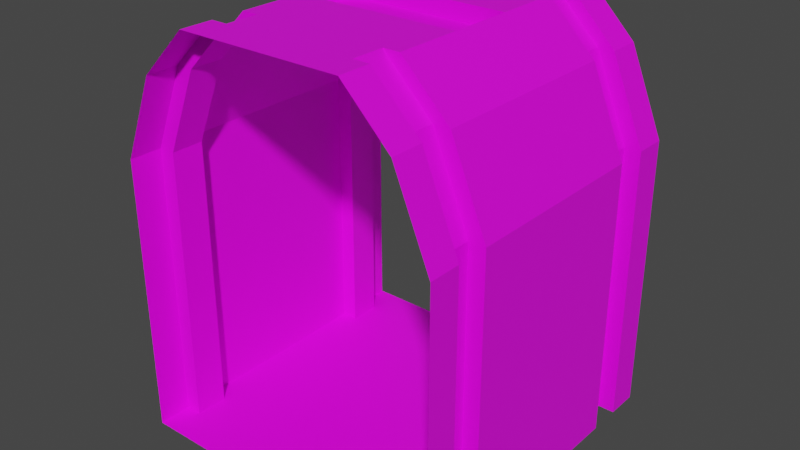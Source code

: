 # Source: base_hallway.blend  (saved by Blender 2.83.19; exported with 4.5.12 LTS)
import bpy
from mathutils import Matrix  # noqa: F401  (used for matrix-valued properties, if any)

bpy.ops.wm.read_factory_settings(use_empty=True)
scene = bpy.context.scene
scene.name = 'Scene'

# ---- collections
col_collection = bpy.data.collections.new('Collection'); scene.collection.children.link(col_collection)

# ---- images (referenced by path relative to the original .blend; pixels are not part of the script)
import os
ASSET_DIR = os.environ.get("B2B_ASSET_DIR", "")  # directory of the original .blend (textures are referenced by path, not embedded)
HERE = os.path.dirname(os.path.abspath(__file__))  # packed textures are extracted next to this script under _unpacked/

def load_image(name, relpath, width, height, colorspace="sRGB"):
    """Load a texture the original file referenced (path relative to the .blend, or extracted next to this script)."""
    p = next((c for c in (os.path.join(HERE, relpath), os.path.join(ASSET_DIR, relpath)) if relpath and os.path.exists(c)), "")
    if p:
        img = bpy.data.images.load(p, check_existing=True)
        img.name = name
    else:  # same state as the original file: an image datablock whose file is absent (Cycles renders it pink)
        img = bpy.data.images.new(name, width, height)
        img.source = "FILE"
        img.filepath = "//" + (relpath or name)
    img.colorspace_settings.name = colorspace
    return img
img_general_texture_jpg = load_image('general_texture.jpg', 'general_texture.jpg', 1024, 1024, 'sRGB')

# ---- materials (node trees are filled in below, after node groups)
mat_material = bpy.data.materials.new('Material')
mat_material.use_transparent_shadow = False

# ---- material node trees
mat_material.use_nodes = True; mat_material.node_tree.nodes.clear()
_N = mat_material.node_tree.nodes; _L = mat_material.node_tree.links
n0 = _N.new('ShaderNodeBsdfPrincipled'); n0.name = 'Principled BSDF'; n0.location = (10, 300)
n0.distribution = 'GGX'
n0.subsurface_method = 'BURLEY'
n0.inputs[3].default_value = 1.45
n0.inputs[27].default_value = (0.0, 0.0, 0.0, 1.0)
n0.inputs[28].default_value = 1.0
n1 = _N.new('ShaderNodeOutputMaterial'); n1.name = 'Material Output'; n1.location = (300, 300)
n2 = _N.new('ShaderNodeTexImage'); n2.name = 'Image Texture'; n2.location = (-427, 272)
n2.image = img_general_texture_jpg
n2.interpolation = 'Closest'
_L.new(n0.outputs[0], n1.inputs[0])
_L.new(n2.outputs[0], n0.inputs[0])
n1.is_active_output = True

# ---- world
world_world = bpy.data.worlds.new('World'); scene.world = world_world
world_world.use_nodes = True; world_world.node_tree.nodes.clear()
_N = world_world.node_tree.nodes; _L = world_world.node_tree.links
n0 = _N.new('ShaderNodeOutputWorld'); n0.name = 'World Output'; n0.location = (300, 300)
n1 = _N.new('ShaderNodeBackground'); n1.name = 'Background'; n1.location = (10, 300)
n1.inputs[0].default_value = (0.05088, 0.05088, 0.05088, 1.0)
_L.new(n1.outputs[0], n0.inputs[0])
n0.is_active_output = True
world_world.color = (0.05088, 0.05088, 0.05088)
world_world.use_sun_shadow = False
world_world.sun_shadow_jitter_overblur = 0.0

# ---- meshes
me_plane_001 = bpy.data.meshes.new('Plane.001')
me_plane_001.from_pydata([(-1.0, -1.0, 0.0), (1.0, -1.0, 0.0), (-1.0, 1.0, 0.0), (1.0, 1.0, 0.0), (-0.5, -1.0, 2.5), (0.5, -1.0, 2.5), (-0.5, 1.0, 2.5), (0.5, 1.0, 2.5), (-1.0, -1.0, 1.7), (-0.7879, -1.0, 2.212), (0.7879, -1.0, 2.212), (1.0, -1.0, 1.7), (-0.7879, 1.0, 2.212), (-1.0, 1.0, 1.7), (1.0, 1.0, 1.7), (0.7879, 1.0, 2.212), (-1.0, 0.6, 0.0), (-1.0, -0.6, 0.0), (1.0, -0.6, 0.0), (1.0, 0.6, 0.0), (-0.5, 0.6, 2.5), (-0.5, 0.2, 2.5), (-0.5, -0.2, 2.5), (-0.5, -0.6, 2.5), (0.5, -0.6, 2.5), (0.5, -0.2, 2.5), (0.5, 0.2, 2.5), (0.5, 0.6, 2.5), (-1.0, -0.6, 1.7), (-1.0, 0.6, 1.7), (-0.7879, 0.6, 2.212), (-0.7879, -0.6, 2.212), (1.0, 0.6, 1.7), (1.0, -0.6, 1.7), (0.7879, -0.6, 2.212), (0.7879, 0.6, 2.212), (-1.0, -0.8, 0.0), (-0.5, -0.8, 2.5), (-0.7879, -0.8, 2.212), (1.0, -0.8, 1.7), (1.0, -0.8, 0.0), (0.5, -0.8, 2.5), (-1.0, -0.8, 1.7), (0.7879, -0.8, 2.212), (1.0, 0.8, 0.0), (0.5, 0.8, 2.5), (-1.0, 0.8, 1.7), (0.7879, 0.8, 2.212), (-1.0, 0.8, 0.0), (-0.5, 0.8, 2.5), (-0.7879, 0.8, 2.212), (1.0, 0.8, 1.7), (-0.9, 0.8, 0.0), (-0.9, 0.6, 0.0), (-0.4, 0.8, 2.5), (-0.4, 0.6, 2.5), (-0.6879, 0.8, 2.212), (-0.6879, 0.6, 2.212), (-0.9, 0.6, 1.7), (-0.9, 0.8, 1.7), (-0.9, -0.8, 1.7), (-0.9, -0.6, 1.7), (-0.4, -0.6, 2.5), (-0.6879, -0.6, 2.212), (-0.9, -0.6, 0.0), (-0.9, -0.8, 0.0), (-0.4, -0.8, 2.5), (-0.6879, -0.8, 2.212), (0.9, -0.8, 0.0), (0.9, -0.6, 0.0), (0.4, -0.8, 2.5), (0.4, -0.6, 2.5), (0.9, 0.8, 1.7), (0.9, 0.6, 1.7), (0.6879, -0.8, 2.212), (0.6879, -0.6, 2.212), (0.6879, 0.6, 2.212), (0.9, -0.6, 1.7), (0.9, 0.6, 0.0), (0.4, 0.6, 2.5), (0.9, -0.8, 1.7), (0.9, 0.8, 0.0), (0.4, 0.8, 2.5), (0.6879, 0.8, 2.212), (-0.5, 0.2, 2.4), (-0.5, -0.2, 2.4), (0.5, -0.2, 2.4), (0.5, 0.2, 2.4)], [], [(48, 44, 3, 2), (45, 7, 15, 47), (48, 2, 13, 46), (40, 1, 11, 39), (37, 41, 5, 4), (46, 13, 12, 50), (39, 11, 10, 43), (37, 4, 9, 38), (21, 26, 87, 84), (19, 78, 53, 16), (17, 18, 19, 16), (64, 69, 18, 17), (45, 47, 83, 82), (20, 21, 22, 23, 31, 30), (29, 30, 31, 28), (29, 28, 17, 16), (69, 64, 65, 68), (70, 66, 62, 71), (20, 27, 26, 21), (26, 25, 86, 87), (22, 25, 24, 23), (40, 39, 80, 68), (38, 42, 60, 67), (33, 32, 19, 18), (32, 33, 34, 35), (24, 25, 26, 27, 35, 34), (84, 87, 86, 85), (0, 1, 40, 36), (5, 41, 43, 10), (0, 36, 42, 8), (8, 42, 38, 9), (31, 23, 62, 63), (24, 34, 75, 71), (81, 52, 53, 78), (3, 44, 51, 14), (6, 7, 45, 49), (14, 51, 47, 15), (6, 49, 50, 12), (29, 16, 53, 58), (46, 50, 56, 59), (19, 32, 73, 78), (22, 21, 84, 85), (54, 55, 57, 56), (58, 59, 56, 57), (53, 52, 59, 58), (48, 46, 59, 52), (50, 49, 54, 56), (20, 30, 57, 55), (30, 29, 58, 57), (82, 79, 55, 54), (60, 61, 63, 67), (65, 64, 61, 60), (62, 66, 67, 63), (28, 31, 63, 61), (37, 38, 67, 66), (42, 36, 65, 60), (17, 28, 61, 64), (72, 73, 76, 83), (81, 78, 73, 72), (70, 71, 75, 74), (77, 80, 74, 75), (69, 68, 80, 77), (79, 82, 83, 76), (25, 22, 85, 86), (32, 35, 76, 73), (43, 41, 70, 74), (51, 44, 81, 72), (33, 18, 69, 77), (35, 27, 79, 76), (47, 51, 72, 83), (34, 33, 77, 75), (39, 43, 74, 80)])
_uv = me_plane_001.uv_layers.new(name='UVMap')
_uv.uv.foreach_set('vector', [0.2154, 0.2163, 0.2154, 0.004567, 0.2352, 0.004567, 0.2352, 0.2163, 0.6594, 0.6846, 0.696, 0.6846, 0.696, 0.7499, 0.6594, 0.7499, 0.7, 0.7598, 0.6892, 0.7598, 0.6892, 0.6637, 0.7, 0.6637, 0.5217, 0.7591, 0.5109, 0.7591, 0.5109, 0.6631, 0.5217, 0.6631, 0.609, 0.7185, 0.609, 0.7596, 0.5779, 0.7596, 0.5779, 0.7185, 0.6221, 0.6668, 0.6524, 0.6668, 0.6524, 0.7544, 0.6221, 0.7544, 0.5352, 0.6665, 0.5618, 0.6665, 0.5618, 0.7474, 0.5352, 0.7474, 0.6111, 0.7469, 0.5745, 0.7469, 0.5745, 0.6815, 0.6111, 0.6815, 0.217, 0.5646, 0.217, 0.5122, 0.2219, 0.5122, 0.2219, 0.5646, 0.2563, 0.0, 0.2563, 0.01954, 0.2563, 0.3712, 0.2563, 0.3908, 0.01545, 0.2154, 0.01545, 0.003969, 0.2975, 0.003969, 0.2975, 0.2154, 0.03661, 0.3712, 0.03661, 0.01954, 0.03661, 1.165e-08, 0.03661, 0.3908, 0.6357, 0.9155, 0.6319, 0.9095, 0.6336, 0.9099, 0.6373, 0.9159, 0.6999, 0.7461, 0.6574, 0.7461, 0.5842, 0.7461, 0.511, 0.7461, 0.511, 0.6807, 0.6999, 0.6807, 0.1188, 0.4303, 0.1188, 0.4614, 0.05428, 0.4614, 0.05428, 0.4303, 0.7013, 0.7604, 0.5107, 0.7604, 0.5107, 0.6623, 0.7013, 0.6623, 0.216, 0.01462, 0.216, 0.2062, 0.1961, 0.2062, 0.1961, 0.01462, 0.641, 0.9294, 0.641, 0.8877, 0.6507, 0.8877, 0.6507, 0.9294, 0.5666, 0.7608, 0.5666, 0.6641, 0.6603, 0.6641, 0.6603, 0.7608, 0.1884, 0.5484, 0.1583, 0.5484, 0.1583, 0.5445, 0.1884, 0.5445, 0.6599, 0.6636, 0.6599, 0.7596, 0.568, 0.7596, 0.568, 0.6636, 0.6353, 0.9077, 0.6314, 0.8871, 0.6325, 0.8868, 0.6364, 0.9074, 0.6319, 0.9114, 0.6304, 0.9033, 0.6318, 0.9036, 0.6333, 0.9117, 0.7013, 0.7601, 0.5113, 0.7601, 0.5113, 0.6619, 0.7013, 0.6619, 0.257, 0.4328, 0.257, 0.48, 0.2166, 0.48, 0.2166, 0.4328, 0.5109, 0.6797, 0.5841, 0.6797, 0.6573, 0.6797, 0.6989, 0.6797, 0.6989, 0.745, 0.5109, 0.745, 0.2602, 0.5692, 0.05106, 0.5692, 0.05106, 0.5073, 0.2602, 0.5073, 0.2352, 0.2163, 0.2352, 0.004567, 0.2551, 0.004567, 0.2551, 0.2163, 0.5302, 0.6846, 0.5668, 0.6846, 0.5668, 0.7499, 0.5302, 0.7499, 0.6891, 0.6632, 0.6998, 0.6632, 0.6998, 0.7592, 0.6891, 0.7592, 0.5728, 0.6656, 0.6043, 0.6656, 0.6043, 0.7565, 0.5728, 0.7565, 0.6322, 0.8789, 0.6353, 0.8738, 0.6367, 0.8735, 0.6335, 0.8786, 0.6355, 0.9067, 0.6326, 0.9021, 0.6338, 0.9023, 0.6367, 0.907, 0.2727, 0.01462, 0.2727, 0.2062, 0.2528, 0.2062, 0.2528, 0.01462, 0.5219, 0.7595, 0.5111, 0.7595, 0.5111, 0.6634, 0.5219, 0.6634, 0.609, 0.663, 0.609, 0.7185, 0.5779, 0.7185, 0.5779, 0.663, 0.5755, 0.6712, 0.605, 0.6712, 0.605, 0.7565, 0.5755, 0.7565, 0.615, 0.679, 0.6516, 0.679, 0.6516, 0.7443, 0.615, 0.7443, 0.6312, 0.9041, 0.6356, 0.8638, 0.6378, 0.8643, 0.6334, 0.9046, 0.6315, 0.8867, 0.6328, 0.8795, 0.6341, 0.8792, 0.6327, 0.8865, 0.6351, 0.9097, 0.6313, 0.8895, 0.6324, 0.8892, 0.6362, 0.9095, 0.2184, 0.5484, 0.1884, 0.5484, 0.1884, 0.5445, 0.2184, 0.5445, 0.6425, 0.8616, 0.6505, 0.8616, 0.6505, 0.8869, 0.6425, 0.8869, 0.6505, 0.8939, 0.6425, 0.8939, 0.6425, 0.8706, 0.6505, 0.8706, 0.6505, 0.9416, 0.6425, 0.9416, 0.6425, 0.8939, 0.6505, 0.8939, 0.6357, 0.9091, 0.6315, 0.8867, 0.6327, 0.8865, 0.6369, 0.9088, 0.6328, 0.8795, 0.6357, 0.8749, 0.6369, 0.8747, 0.6341, 0.8792, 0.6356, 0.9255, 0.6336, 0.9173, 0.6359, 0.9177, 0.6378, 0.9259, 0.6336, 0.9173, 0.6312, 0.9041, 0.6334, 0.9046, 0.6359, 0.9177, 0.6503, 0.9295, 0.6408, 0.9295, 0.6408, 0.889, 0.6503, 0.889, 0.6502, 0.9178, 0.6421, 0.9178, 0.6421, 0.8944, 0.6502, 0.8944, 0.6503, 0.932, 0.6422, 0.932, 0.6422, 0.8598, 0.6503, 0.8598, 0.6429, 0.8739, 0.6509, 0.8739, 0.6509, 0.8959, 0.6429, 0.8959, 0.6306, 0.8871, 0.6322, 0.8789, 0.6335, 0.8786, 0.632, 0.8868, 0.6351, 0.9165, 0.6319, 0.9114, 0.6333, 0.9117, 0.6364, 0.9168, 0.6304, 0.9033, 0.6351, 0.8784, 0.6364, 0.8787, 0.6318, 0.9036, 0.6353, 0.912, 0.6306, 0.8871, 0.632, 0.8868, 0.6367, 0.9118, 0.6498, 0.9064, 0.6431, 0.9064, 0.6431, 0.8869, 0.6498, 0.8869, 0.6496, 0.9295, 0.6428, 0.9295, 0.6428, 0.8691, 0.6496, 0.8691, 0.643, 0.8734, 0.6505, 0.8734, 0.6505, 0.8943, 0.643, 0.8943, 0.6495, 0.9176, 0.6421, 0.9176, 0.6421, 0.896, 0.6495, 0.896, 0.6497, 0.929, 0.6422, 0.929, 0.6422, 0.8623, 0.6497, 0.8623, 0.6428, 0.8835, 0.6496, 0.8835, 0.6496, 0.9071, 0.6428, 0.9071, 0.08323, 0.5445, 0.1583, 0.5445, 0.1583, 0.5484, 0.08323, 0.5484, 0.6313, 0.8895, 0.6325, 0.8828, 0.6337, 0.8826, 0.6324, 0.8892, 0.6327, 0.8803, 0.6353, 0.8761, 0.6364, 0.8759, 0.6338, 0.8801, 0.6301, 0.8998, 0.6357, 0.8701, 0.6373, 0.8705, 0.6318, 0.9002, 0.6312, 0.8946, 0.6355, 0.8717, 0.6367, 0.872, 0.6325, 0.8949, 0.6325, 0.8828, 0.6351, 0.8787, 0.6362, 0.8785, 0.6337, 0.8826, 0.6319, 0.9095, 0.6301, 0.8998, 0.6318, 0.9002, 0.6336, 0.9099, 0.6326, 0.9021, 0.6312, 0.8946, 0.6325, 0.8949, 0.6338, 0.9023, 0.6314, 0.8871, 0.6327, 0.8803, 0.6338, 0.8801, 0.6325, 0.8868])
me_plane_001.materials.append(mat_material)
me_plane_001.use_remesh_fix_poles = True
me_plane_001.use_remesh_preserve_attributes = False
me_plane_001.use_mirror_vertex_groups = False
me_plane_001.update()

# ---- objects
ob_plane = bpy.data.objects.new('Plane', me_plane_001)

# ---- transforms, parenting, visibility, modifiers, constraints
ob_plane.location = (0.0, 0.0, 0.0)
ob_plane.lineart.crease_threshold = 0.0

# ---- collection membership
col_collection.objects.link(ob_plane)

# ---- scene / render settings (as saved in the file)
scene.frame_start = 1; scene.frame_end = 250; scene.frame_set(41)
scene.render.engine = 'BLENDER_EEVEE_NEXT'
scene.cycles.use_denoising = False
scene.cycles.samples = 128
scene.cycles.sampling_pattern = 'TABULATED_SOBOL'
scene.cycles.use_adaptive_sampling = False
scene.cycles.use_light_tree = False
scene.view_settings.view_transform = 'Filmic'
bpy.context.view_layer.update()

# ---- added for rendering (the .blend has no active camera and no usable light): camera, sun
cam_auto = bpy.data.cameras.new('AutoCamera')
cam_auto.lens = 50.0
cam_auto.sensor_width = 36.0
cam_auto.clip_end = 1000.0
ob_auto_camera = bpy.data.objects.new('AutoCamera', cam_auto)
scene.collection.objects.link(ob_auto_camera)
ob_auto_camera.location = (3.49265, -4.19118, 4.04412)
ob_auto_camera.rotation_euler = (1.09748, -7.21219e-08, 0.694738)
scene.camera = ob_auto_camera
light_auto_sun = bpy.data.lights.new('AutoSun', 'SUN')
light_auto_sun.energy = 3.0
light_auto_sun.angle = 0.0523599
ob_auto_sun = bpy.data.objects.new('AutoSun', light_auto_sun)
scene.collection.objects.link(ob_auto_sun)
ob_auto_sun.rotation_euler = (0.872665, 0.174533, 0.523599)
bpy.context.view_layer.update()
